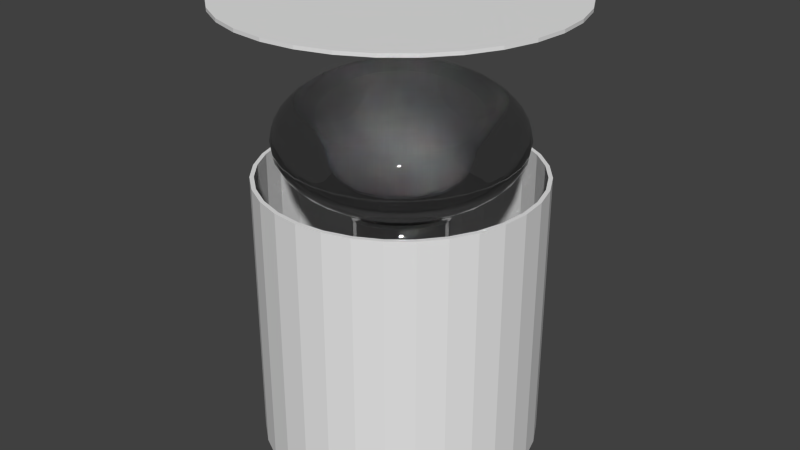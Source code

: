 # Source: PMT_display.blend  (saved by Blender 2.70.0; exported with 4.5.12 LTS)
import bpy
from mathutils import Matrix  # noqa: F401  (used for matrix-valued properties, if any)

bpy.ops.wm.read_factory_settings(use_empty=True)
scene = bpy.context.scene
scene.name = 'Scene'

# ---- collections
col_collection_1 = bpy.data.collections.new('Collection 1'); scene.collection.children.link(col_collection_1)

# ---- materials (node trees are filled in below, after node groups)
mat_mu_metal_shield = bpy.data.materials.new('Mu metal shield')
mat_mu_metal_shield.alpha_threshold = 0.0
mat_mu_metal_shield.roughness = 0.5
mat_mu_metal_shield.line_color = (0.0, 0.0, 0.0, 1.0)
mat_tpb_plate = bpy.data.materials.new('TPB plate')
mat_tpb_plate.alpha_threshold = 0.0
mat_tpb_plate.roughness = 0.5
mat_tpb_plate.line_color = (0.0, 0.0, 0.0, 1.0)
mat_pmt = bpy.data.materials.new('PMT')
mat_pmt.alpha_threshold = 0.0
mat_pmt.roughness = 0.5
mat_pmt.line_color = (0.0, 0.0, 0.0, 1.0)

# ---- material node trees
mat_mu_metal_shield.use_nodes = True; mat_mu_metal_shield.node_tree.nodes.clear()
_N = mat_mu_metal_shield.node_tree.nodes; _L = mat_mu_metal_shield.node_tree.links
n0 = _N.new('ShaderNodeOutputMaterial'); n0.name = 'Material Output'; n0.location = (300, 300)
n1 = _N.new('ShaderNodeBsdfDiffuse'); n1.name = 'Diffuse BSDF'; n1.location = (10, 300)
_L.new(n1.outputs[0], n0.inputs[0])
n0.is_active_output = True
mat_tpb_plate.use_nodes = True; mat_tpb_plate.node_tree.nodes.clear()
_N = mat_tpb_plate.node_tree.nodes; _L = mat_tpb_plate.node_tree.links
n0 = _N.new('ShaderNodeOutputMaterial'); n0.name = 'Material Output'; n0.location = (300, 300)
n1 = _N.new('ShaderNodeBsdfDiffuse'); n1.name = 'Diffuse BSDF'; n1.location = (10, 300)
_L.new(n1.outputs[0], n0.inputs[0])
n0.is_active_output = True
mat_pmt.use_nodes = True; mat_pmt.node_tree.nodes.clear()
_N = mat_pmt.node_tree.nodes; _L = mat_pmt.node_tree.links
n0 = _N.new('ShaderNodeOutputMaterial'); n0.name = 'Material Output'; n0.location = (300, 300)
n1 = _N.new('ShaderNodeBsdfGlass'); n1.name = 'Glass BSDF'; n1.location = (100, 300)
n1.distribution = 'BECKMANN'
n1.inputs[0].default_value = (0.8, 0.8, 0.8, 1.0)
n1.inputs[2].default_value = 1.45
_L.new(n1.outputs[0], n0.inputs[0])
n0.is_active_output = True

# ---- world
world_world = bpy.data.worlds.new('World'); scene.world = world_world
world_world.color = (0.05088, 0.05088, 0.05088)
world_world.use_sun_shadow = False
world_world.sun_shadow_jitter_overblur = 0.0
world_world.cycles.sampling_method = 'MANUAL'
world_world.cycles.sample_map_resolution = 256

# ---- meshes
me_cylinder_010 = bpy.data.meshes.new('Cylinder.010')
me_cylinder_010.from_pydata([(0.0, 1.0, -1.0), (0.0, 1.0, 1.0), (0.1951, 0.9808, -1.0), (0.1951, 0.9808, 1.0), (0.3827, 0.9239, -1.0), (0.3827, 0.9239, 1.0), (0.5556, 0.8315, -1.0), (0.5556, 0.8315, 1.0), (0.7071, 0.7071, -1.0), (0.7071, 0.7071, 1.0), (0.8315, 0.5556, -1.0), (0.8315, 0.5556, 1.0), (0.9239, 0.3827, -1.0), (0.9239, 0.3827, 1.0), (0.9808, 0.1951, -1.0), (0.9808, 0.1951, 1.0), (1.0, 7.55e-08, -1.0), (1.0, 7.55e-08, 1.0), (0.9808, -0.1951, -1.0), (0.9808, -0.1951, 1.0), (0.9239, -0.3827, -1.0), (0.9239, -0.3827, 1.0), (0.8315, -0.5556, -1.0), (0.8315, -0.5556, 1.0), (0.7071, -0.7071, -1.0), (0.7071, -0.7071, 1.0), (0.5556, -0.8315, -1.0), (0.5556, -0.8315, 1.0), (0.3827, -0.9239, -1.0), (0.3827, -0.9239, 1.0), (0.1951, -0.9808, -1.0), (0.1951, -0.9808, 1.0), (-3.258e-07, -1.0, -1.0), (-3.258e-07, -1.0, 1.0), (-0.1951, -0.9808, -1.0), (-0.1951, -0.9808, 1.0), (-0.3827, -0.9239, -1.0), (-0.3827, -0.9239, 1.0), (-0.5556, -0.8315, -1.0), (-0.5556, -0.8315, 1.0), (-0.7071, -0.7071, -1.0), (-0.7071, -0.7071, 1.0), (-0.8315, -0.5556, -1.0), (-0.8315, -0.5556, 1.0), (-0.9239, -0.3827, -1.0), (-0.9239, -0.3827, 1.0), (-0.9808, -0.1951, -1.0), (-0.9808, -0.1951, 1.0), (-1.0, 9.656e-07, -1.0), (-1.0, 9.656e-07, 1.0), (-0.9808, 0.1951, -1.0), (-0.9808, 0.1951, 1.0), (-0.9239, 0.3827, -1.0), (-0.9239, 0.3827, 1.0), (-0.8315, 0.5556, -1.0), (-0.8315, 0.5556, 1.0), (-0.7071, 0.7071, -1.0), (-0.7071, 0.7071, 1.0), (-0.5556, 0.8315, -1.0), (-0.5556, 0.8315, 1.0), (-0.3827, 0.9239, -1.0), (-0.3827, 0.9239, 1.0), (-0.1951, 0.9808, -1.0), (-0.1951, 0.9808, 1.0)], [], [(0, 1, 3, 2), (2, 3, 5, 4), (4, 5, 7, 6), (6, 7, 9, 8), (8, 9, 11, 10), (10, 11, 13, 12), (12, 13, 15, 14), (14, 15, 17, 16), (16, 17, 19, 18), (18, 19, 21, 20), (20, 21, 23, 22), (22, 23, 25, 24), (24, 25, 27, 26), (26, 27, 29, 28), (28, 29, 31, 30), (30, 31, 33, 32), (32, 33, 35, 34), (34, 35, 37, 36), (36, 37, 39, 38), (38, 39, 41, 40), (40, 41, 43, 42), (42, 43, 45, 44), (44, 45, 47, 46), (46, 47, 49, 48), (48, 49, 51, 50), (50, 51, 53, 52), (52, 53, 55, 54), (54, 55, 57, 56), (56, 57, 59, 58), (58, 59, 61, 60), (62, 63, 1, 0), (60, 61, 63, 62), (0, 2, 4, 6, 8, 10, 12, 14, 16, 18, 20, 22, 24, 26, 28, 30, 32, 34, 36, 38, 40, 42, 44, 46, 48, 50, 52, 54, 56, 58, 60, 62)])
me_cylinder_010.materials.append(mat_mu_metal_shield)
me_cylinder_010.use_remesh_preserve_volume = False
me_cylinder_010.use_remesh_preserve_attributes = False
me_cylinder_010.use_mirror_vertex_groups = False
me_cylinder_010.update()
me_cylinder_011 = bpy.data.meshes.new('Cylinder.011')
me_cylinder_011.from_pydata([(0.0, 1.0, -1.0), (0.0, 1.0, 1.0), (0.1951, 0.9808, -1.0), (0.1951, 0.9808, 1.0), (0.3827, 0.9239, -1.0), (0.3827, 0.9239, 1.0), (0.5556, 0.8315, -1.0), (0.5556, 0.8315, 1.0), (0.7071, 0.7071, -1.0), (0.7071, 0.7071, 1.0), (0.8315, 0.5556, -1.0), (0.8315, 0.5556, 1.0), (0.9239, 0.3827, -1.0), (0.9239, 0.3827, 1.0), (0.9808, 0.1951, -1.0), (0.9808, 0.1951, 1.0), (1.0, 7.55e-08, -1.0), (1.0, 7.55e-08, 1.0), (0.9808, -0.1951, -1.0), (0.9808, -0.1951, 1.0), (0.9239, -0.3827, -1.0), (0.9239, -0.3827, 1.0), (0.8315, -0.5556, -1.0), (0.8315, -0.5556, 1.0), (0.7071, -0.7071, -1.0), (0.7071, -0.7071, 1.0), (0.5556, -0.8315, -1.0), (0.5556, -0.8315, 1.0), (0.3827, -0.9239, -1.0), (0.3827, -0.9239, 1.0), (0.1951, -0.9808, -1.0), (0.1951, -0.9808, 1.0), (-3.258e-07, -1.0, -1.0), (-3.258e-07, -1.0, 1.0), (-0.1951, -0.9808, -1.0), (-0.1951, -0.9808, 1.0), (-0.3827, -0.9239, -1.0), (-0.3827, -0.9239, 1.0), (-0.5556, -0.8315, -1.0), (-0.5556, -0.8315, 1.0), (-0.7071, -0.7071, -1.0), (-0.7071, -0.7071, 1.0), (-0.8315, -0.5556, -1.0), (-0.8315, -0.5556, 1.0), (-0.9239, -0.3827, -1.0), (-0.9239, -0.3827, 1.0), (-0.9808, -0.1951, -1.0), (-0.9808, -0.1951, 1.0), (-1.0, 9.656e-07, -1.0), (-1.0, 9.656e-07, 1.0), (-0.9808, 0.1951, -1.0), (-0.9808, 0.1951, 1.0), (-0.9239, 0.3827, -1.0), (-0.9239, 0.3827, 1.0), (-0.8315, 0.5556, -1.0), (-0.8315, 0.5556, 1.0), (-0.7071, 0.7071, -1.0), (-0.7071, 0.7071, 1.0), (-0.5556, 0.8315, -1.0), (-0.5556, 0.8315, 1.0), (-0.3827, 0.9239, -1.0), (-0.3827, 0.9239, 1.0), (-0.1951, 0.9808, -1.0), (-0.1951, 0.9808, 1.0)], [], [(0, 1, 3, 2), (2, 3, 5, 4), (4, 5, 7, 6), (6, 7, 9, 8), (8, 9, 11, 10), (10, 11, 13, 12), (12, 13, 15, 14), (14, 15, 17, 16), (16, 17, 19, 18), (18, 19, 21, 20), (20, 21, 23, 22), (22, 23, 25, 24), (24, 25, 27, 26), (26, 27, 29, 28), (28, 29, 31, 30), (30, 31, 33, 32), (32, 33, 35, 34), (34, 35, 37, 36), (36, 37, 39, 38), (38, 39, 41, 40), (40, 41, 43, 42), (42, 43, 45, 44), (44, 45, 47, 46), (46, 47, 49, 48), (48, 49, 51, 50), (50, 51, 53, 52), (52, 53, 55, 54), (54, 55, 57, 56), (56, 57, 59, 58), (58, 59, 61, 60), (3, 1, 63, 61, 59, 57, 55, 53, 51, 49, 47, 45, 43, 41, 39, 37, 35, 33, 31, 29, 27, 25, 23, 21, 19, 17, 15, 13, 11, 9, 7, 5), (62, 63, 1, 0), (60, 61, 63, 62), (0, 2, 4, 6, 8, 10, 12, 14, 16, 18, 20, 22, 24, 26, 28, 30, 32, 34, 36, 38, 40, 42, 44, 46, 48, 50, 52, 54, 56, 58, 60, 62)])
me_cylinder_011.materials.append(mat_tpb_plate)
me_cylinder_011.use_remesh_preserve_volume = False
me_cylinder_011.use_remesh_preserve_attributes = False
me_cylinder_011.use_mirror_vertex_groups = False
me_cylinder_011.update()
me_sphere_048 = bpy.data.meshes.new('Sphere.048')
me_sphere_048.from_pydata([(-0.1951, 0.0, 0.9808), (-0.3827, 0.0, 0.9239), (-0.5556, 0.0, 0.8315), (-0.7071, 0.0, 0.7071), (-0.8315, 0.0, 0.5556), (-0.9239, 0.0, 0.3827), (-0.9808, 0.0, 0.1951), (-1.0, 0.0, 7.55e-08), (-0.9808, 0.0, -0.1951), (-0.9239, 0.0, -0.3827), (-0.8315, 0.0, -0.5556), (-0.7071, 0.0, -0.7071), (-0.5556, 0.0, -0.8315), (-0.3827, 0.0, -0.9239), (-0.1913, 0.03806, 0.9808), (-0.3753, 0.07466, 0.9239), (-0.5449, 0.1084, 0.8315), (-0.6935, 0.1379, 0.7071), (-0.8155, 0.1622, 0.5556), (-0.9061, 0.1802, 0.3827), (-0.9619, 0.1913, 0.1951), (-0.9808, 0.1951, 7.55e-08), (-0.9619, 0.1913, -0.1951), (-0.9061, 0.1802, -0.3827), (-0.8155, 0.1622, -0.5556), (-0.6935, 0.1379, -0.7071), (-0.5449, 0.1084, -0.8315), (-0.3753, 0.07466, -0.9239), (-0.1802, 0.07466, 0.9808), (-0.3536, 0.1464, 0.9239), (-0.5133, 0.2126, 0.8315), (-0.6533, 0.2706, 0.7071), (-0.7682, 0.3182, 0.5556), (-0.8536, 0.3536, 0.3827), (-0.9061, 0.3753, 0.1951), (-0.9239, 0.3827, 7.55e-08), (-0.9061, 0.3753, -0.1951), (-0.8536, 0.3536, -0.3827), (-0.7682, 0.3182, -0.5556), (-0.6533, 0.2706, -0.7071), (-0.5133, 0.2126, -0.8315), (-0.3536, 0.1464, -0.9239), (-0.1622, 0.1084, 0.9808), (-0.3182, 0.2126, 0.9239), (-0.4619, 0.3087, 0.8315), (-0.5879, 0.3928, 0.7071), (-0.6913, 0.4619, 0.5556), (-0.7682, 0.5133, 0.3827), (-0.8155, 0.5449, 0.1951), (-0.8315, 0.5556, 7.55e-08), (-0.8155, 0.5449, -0.1951), (-0.7682, 0.5133, -0.3827), (-0.6913, 0.4619, -0.5556), (-0.5879, 0.3928, -0.7071), (-0.4619, 0.3087, -0.8315), (-0.3182, 0.2126, -0.9239), (-0.1379, 0.1379, 0.9808), (-0.2706, 0.2706, 0.9239), (-0.3928, 0.3928, 0.8315), (-0.5, 0.5, 0.7071), (-0.5879, 0.5879, 0.5556), (-0.6533, 0.6533, 0.3827), (-0.6935, 0.6935, 0.1951), (-0.7071, 0.7071, 7.55e-08), (-0.6935, 0.6935, -0.1951), (-0.6533, 0.6533, -0.3827), (-0.5879, 0.5879, -0.5556), (-0.5, 0.5, -0.7071), (-0.3928, 0.3928, -0.8315), (-0.2706, 0.2706, -0.9239), (-0.1084, 0.1622, 0.9808), (-0.2126, 0.3182, 0.9239), (-0.3087, 0.4619, 0.8315), (-0.3928, 0.5879, 0.7071), (-0.4619, 0.6913, 0.5556), (-0.5133, 0.7682, 0.3827), (-0.5449, 0.8155, 0.1951), (-0.5556, 0.8315, 7.55e-08), (-0.5449, 0.8155, -0.1951), (-0.5133, 0.7682, -0.3827), (-0.4619, 0.6913, -0.5556), (-0.3928, 0.5879, -0.7071), (-0.3087, 0.4619, -0.8315), (-0.2126, 0.3182, -0.9239), (-0.07466, 0.1802, 0.9808), (-0.1464, 0.3536, 0.9239), (-0.2126, 0.5133, 0.8315), (-0.2706, 0.6533, 0.7071), (-0.3182, 0.7682, 0.5556), (-0.3536, 0.8536, 0.3827), (-0.3753, 0.9061, 0.1951), (-0.3827, 0.9239, 7.55e-08), (-0.3753, 0.9061, -0.1951), (-0.3536, 0.8536, -0.3827), (-0.3182, 0.7682, -0.5556), (-0.2706, 0.6533, -0.7071), (-0.2126, 0.5133, -0.8315), (-0.1464, 0.3536, -0.9239), (-0.03806, 0.1913, 0.9808), (-0.07466, 0.3753, 0.9239), (-0.1084, 0.5449, 0.8315), (-0.1379, 0.6935, 0.7071), (-0.1622, 0.8155, 0.5556), (-0.1802, 0.9061, 0.3827), (-0.1913, 0.9619, 0.1951), (-0.1951, 0.9808, 7.55e-08), (-0.1913, 0.9619, -0.1951), (-0.1802, 0.9061, -0.3827), (-0.1622, 0.8155, -0.5556), (-0.1379, 0.6935, -0.7071), (-0.1084, 0.5449, -0.8315), (-0.07466, 0.3753, -0.9239), (3.266e-07, 0.1951, 0.9808), (3.192e-07, 0.3827, 0.9239), (3.117e-07, 0.5556, 0.8315), (3.192e-07, 0.7071, 0.7071), (3.341e-07, 0.8315, 0.5556), (2.745e-07, 0.9239, 0.3827), (3.937e-07, 0.9808, 0.1951), (3.788e-07, 1.0, 7.55e-08), (3.937e-07, 0.9808, -0.1951), (2.298e-07, 0.9239, -0.3827), (3.341e-07, 0.8315, -0.5556), (3.192e-07, 0.7071, -0.7071), (3.415e-07, 0.5556, -0.8315), (3.043e-07, 0.3827, -0.9239), (0.03806, 0.1913, 0.9808), (0.07466, 0.3753, 0.9239), (0.1084, 0.5449, 0.8315), (0.138, 0.6935, 0.7071), (0.1622, 0.8155, 0.5556), (0.1802, 0.9061, 0.3827), (0.1913, 0.9619, 0.1951), (0.1951, 0.9808, 7.55e-08), (0.1913, 0.9619, -0.1951), (0.1802, 0.9061, -0.3827), (0.1622, 0.8155, -0.5556), (0.138, 0.6935, -0.7071), (0.1084, 0.5449, -0.8315), (0.07466, 0.3753, -0.9239), (0.07466, 0.1802, 0.9808), (0.1464, 0.3536, 0.9239), (0.2126, 0.5133, 0.8315), (0.2706, 0.6533, 0.7071), (0.3182, 0.7682, 0.5556), (0.3536, 0.8536, 0.3827), (0.3753, 0.9061, 0.1951), (0.3827, 0.9239, 7.55e-08), (0.3753, 0.9061, -0.1951), (0.3536, 0.8536, -0.3827), (0.3182, 0.7682, -0.5556), (0.2706, 0.6533, -0.7071), (0.2126, 0.5133, -0.8315), (0.1464, 0.3536, -0.9239), (0.1084, 0.1622, 0.9808), (0.2126, 0.3182, 0.9239), (0.3087, 0.4619, 0.8315), (0.3928, 0.5879, 0.7071), (0.4619, 0.6913, 0.5556), (0.5133, 0.7682, 0.3827), (0.5449, 0.8155, 0.1951), (0.5556, 0.8315, 7.55e-08), (0.5449, 0.8155, -0.1951), (0.5133, 0.7682, -0.3827), (0.4619, 0.6913, -0.5556), (0.3928, 0.5879, -0.7071), (0.3087, 0.4619, -0.8206), (0.2126, 0.3182, -0.9239), (0.138, 0.1379, 0.9808), (0.2706, 0.2706, 0.9239), (0.3928, 0.3928, 0.8315), (0.5, 0.5, 0.7071), (0.5879, 0.5879, 0.5556), (0.6533, 0.6533, 0.3827), (0.6935, 0.6935, 0.1951), (0.7071, 0.7071, 7.55e-08), (0.6935, 0.6935, -0.1951), (0.6533, 0.6533, -0.3827), (0.5879, 0.5879, -0.5556), (0.5, 0.5, -0.7071), (0.3928, 0.3928, -0.8206), (0.2706, 0.2706, -0.9239), (0.1622, 0.1084, 0.9808), (0.3182, 0.2126, 0.9239), (0.4619, 0.3087, 0.8315), (0.5879, 0.3928, 0.7071), (0.6913, 0.4619, 0.5556), (0.7682, 0.5133, 0.3827), (0.8155, 0.5449, 0.1951), (0.8315, 0.5556, 7.55e-08), (0.8155, 0.5449, -0.1951), (0.7682, 0.5133, -0.3827), (0.6913, 0.4619, -0.5556), (0.5879, 0.3928, -0.7071), (0.4619, 0.3087, -0.8315), (0.3182, 0.2126, -0.9239), (0.1802, 0.07466, 0.9808), (0.3536, 0.1464, 0.9239), (0.5133, 0.2126, 0.8315), (0.6533, 0.2706, 0.7071), (0.7682, 0.3182, 0.5556), (0.8536, 0.3536, 0.3827), (0.9061, 0.3753, 0.1951), (0.9239, 0.3827, 7.55e-08), (0.9061, 0.3753, -0.1951), (0.8536, 0.3536, -0.3827), (0.7682, 0.3182, -0.5556), (0.6533, 0.2706, -0.7071), (0.5133, 0.2126, -0.8315), (0.3536, 0.1464, -0.9239), (0.1913, 0.03806, 0.9808), (0.3753, 0.07466, 0.9239), (0.5449, 0.1084, 0.8315), (0.6935, 0.1379, 0.7071), (0.8155, 0.1622, 0.5556), (0.9061, 0.1802, 0.3827), (0.9619, 0.1913, 0.1951), (0.9808, 0.1951, 7.55e-08), (0.9619, 0.1913, -0.1951), (0.9061, 0.1802, -0.3827), (0.8155, 0.1622, -0.5556), (0.6935, 0.1379, -0.7071), (0.5449, 0.1084, -0.8315), (0.3753, 0.07466, -0.9239), (0.1951, -7.212e-09, 0.9808), (0.3827, 4.122e-08, 0.9239), (0.5556, 2.632e-08, 0.8315), (0.7071, -2.584e-08, 0.7071), (0.8315, -8.544e-08, 0.5556), (0.9239, 6.357e-08, 0.3827), (0.9808, -8.544e-08, 0.1951), (1.0, -1.003e-07, 7.55e-08), (0.9808, -8.544e-08, -0.1951), (0.9239, 6.357e-08, -0.3827), (0.8315, -8.544e-08, -0.5556), (0.7071, -2.584e-08, -0.7071), (0.5556, -1.094e-08, -0.8315), (0.3827, 3.964e-09, -0.9239), (0.1913, -0.03806, 0.9808), (0.3753, -0.07466, 0.9239), (0.5449, -0.1084, 0.8315), (0.6935, -0.1379, 0.7071), (0.8155, -0.1622, 0.5556), (0.9061, -0.1802, 0.3827), (0.9619, -0.1913, 0.1951), (0.9808, -0.1951, 7.55e-08), (0.9619, -0.1913, -0.1951), (0.9061, -0.1802, -0.3827), (0.8155, -0.1622, -0.5556), (0.6935, -0.1379, -0.7071), (0.5449, -0.1084, -0.8315), (0.3753, -0.07466, -0.9239), (0.1802, -0.07466, 0.9808), (0.3536, -0.1464, 0.9239), (0.5133, -0.2126, 0.8315), (0.6533, -0.2706, 0.7071), (0.7682, -0.3182, 0.5556), (0.8536, -0.3536, 0.3827), (0.9061, -0.3753, 0.1951), (0.9239, -0.3827, 7.55e-08), (0.9061, -0.3753, -0.1951), (0.8536, -0.3536, -0.3827), (0.7682, -0.3182, -0.5556), (0.6533, -0.2706, -0.7071), (0.5133, -0.2126, -0.8315), (0.3536, -0.1464, -0.9239), (0.1622, -0.1084, 0.9808), (0.3182, -0.2126, 0.9239), (0.4619, -0.3087, 0.8315), (0.5879, -0.3928, 0.7071), (0.6913, -0.4619, 0.5556), (0.7682, -0.5133, 0.3827), (0.8155, -0.5449, 0.1951), (0.8315, -0.5556, 7.55e-08), (0.8155, -0.5449, -0.1951), (0.7682, -0.5133, -0.3827), (0.6913, -0.4619, -0.5556), (0.5879, -0.3928, -0.7071), (0.4619, -0.3087, -0.8315), (0.3182, -0.2126, -0.9239), (0.138, -0.1379, 0.9808), (0.2706, -0.2706, 0.9239), (0.3928, -0.3928, 0.8315), (0.5, -0.5, 0.7071), (0.5879, -0.5879, 0.5556), (0.6533, -0.6533, 0.3827), (0.6935, -0.6935, 0.1951), (0.7071, -0.7071, 7.55e-08), (0.6935, -0.6935, -0.1951), (0.6533, -0.6533, -0.3827), (0.5879, -0.5879, -0.5556), (0.5, -0.5, -0.7071), (0.3928, -0.3928, -0.8315), (0.2706, -0.2706, -0.9239), (0.1084, -0.1622, 0.9808), (0.2126, -0.3182, 0.9239), (0.3087, -0.4619, 0.8315), (0.3928, -0.5879, 0.7071), (0.4619, -0.6913, 0.5556), (0.5133, -0.7682, 0.3827), (0.5449, -0.8155, 0.1951), (0.5556, -0.8315, 7.55e-08), (0.5449, -0.8155, -0.1951), (0.5133, -0.7682, -0.3827), (0.4619, -0.6913, -0.5556), (0.3928, -0.5879, -0.7071), (0.3087, -0.4619, -0.8315), (0.2126, -0.3182, -0.9239), (0.07466, -0.1802, 0.9808), (0.1464, -0.3536, 0.9239), (0.2126, -0.5133, 0.8315), (0.2706, -0.6533, 0.7071), (0.3182, -0.7682, 0.5556), (0.3536, -0.8536, 0.3827), (0.3753, -0.9061, 0.1951), (0.3827, -0.9239, 7.55e-08), (0.3753, -0.9061, -0.1951), (0.3536, -0.8536, -0.3827), (0.3182, -0.7682, -0.5556), (0.2706, -0.6533, -0.7071), (0.2126, -0.5133, -0.8315), (0.1464, -0.3536, -0.9239), (0.03806, -0.1913, 0.9808), (0.07466, -0.3753, 0.9239), (0.1084, -0.5449, 0.8315), (0.1379, -0.6935, 0.7071), (0.1622, -0.8155, 0.5556), (0.1802, -0.9061, 0.3827), (0.1913, -0.9619, 0.1951), (0.1951, -0.9808, 7.55e-08), (0.1913, -0.9619, -0.1951), (0.1802, -0.9061, -0.3827), (0.1622, -0.8155, -0.5556), (0.1379, -0.6935, -0.7071), (0.1084, -0.5449, -0.8315), (0.07466, -0.3753, -0.9239), (3.117e-07, -0.1951, 0.9808), (2.819e-07, -0.3827, 0.9239), (2.819e-07, -0.5556, 0.8315), (1.851e-07, -0.7071, 0.7071), (1.404e-07, -0.8315, 0.5556), (3.192e-07, -0.9239, 0.3827), (9.567e-08, -0.9808, 0.1951), (1.404e-07, -1.0, 7.55e-08), (9.567e-08, -0.9808, -0.1951), (3.192e-07, -0.9239, -0.3827), (1.404e-07, -0.8315, -0.5556), (1.851e-07, -0.7071, -0.7071), (2.596e-07, -0.5556, -0.8315), (2.521e-07, -0.3827, -0.9239), (-0.03806, -0.1913, 0.9808), (-0.07466, -0.3753, 0.9239), (-0.1084, -0.5449, 0.8315), (-0.1379, -0.6935, 0.7071), (-0.1622, -0.8155, 0.5556), (-0.1802, -0.9061, 0.3827), (-0.1913, -0.9619, 0.1951), (-0.1951, -0.9808, 7.55e-08), (-0.1913, -0.9619, -0.1951), (-0.1802, -0.9061, -0.3827), (-0.1622, -0.8155, -0.5556), (-0.1379, -0.6935, -0.7071), (-0.1084, -0.5449, -0.8315), (-0.07466, -0.3753, -0.9239), (-0.07466, -0.1802, 0.9808), (-0.1464, -0.3536, 0.9239), (-0.2126, -0.5133, 0.8315), (-0.2706, -0.6533, 0.7071), (-0.3182, -0.7682, 0.5556), (-0.3536, -0.8536, 0.3827), (-0.3753, -0.9061, 0.1951), (-0.3827, -0.9239, 7.55e-08), (-0.3753, -0.9061, -0.1951), (-0.3536, -0.8536, -0.3827), (-0.3182, -0.7682, -0.5556), (-0.2706, -0.6533, -0.7071), (-0.2126, -0.5133, -0.8315), (-0.1464, -0.3536, -0.9239), (-0.1084, -0.1622, 0.9808), (-0.2126, -0.3182, 0.9239), (-0.3087, -0.4619, 0.8315), (-0.3928, -0.5879, 0.7071), (-0.4619, -0.6913, 0.5556), (-0.5133, -0.7682, 0.3827), (-0.5449, -0.8155, 0.1951), (-0.5556, -0.8315, 7.55e-08), (-0.5449, -0.8155, -0.1951), (-0.5133, -0.7682, -0.3827), (-0.4619, -0.6913, -0.5556), (-0.3928, -0.5879, -0.7071), (-0.3087, -0.4619, -0.8315), (-0.2126, -0.3182, -0.9239), (-0.1379, -0.1379, 0.9808), (-0.2706, -0.2706, 0.9239), (-0.3928, -0.3928, 0.8315), (-0.5, -0.5, 0.7071), (-0.5879, -0.5879, 0.5556), (-0.6533, -0.6533, 0.3827), (-0.6935, -0.6935, 0.1951), (-0.7071, -0.7071, 7.55e-08), (-0.6935, -0.6935, -0.1951), (-0.6533, -0.6533, -0.3827), (-0.5879, -0.5879, -0.5556), (-0.5, -0.5, -0.7071), (-0.3928, -0.3928, -0.8315), (-0.2706, -0.2706, -0.9239), (-0.1622, -0.1084, 0.9808), (-0.3182, -0.2126, 0.9239), (-0.4619, -0.3087, 0.8315), (-0.5879, -0.3928, 0.7071), (-0.6913, -0.4619, 0.5556), (-0.7682, -0.5133, 0.3827), (-0.8155, -0.5449, 0.1951), (-0.8315, -0.5556, 7.55e-08), (-0.8155, -0.5449, -0.1951), (-0.7682, -0.5133, -0.3827), (-0.6913, -0.4619, -0.5556), (-0.5879, -0.3928, -0.7071), (-0.4619, -0.3087, -0.8315), (-0.3182, -0.2126, -0.9239), (2.48e-08, -1.247e-07, 1.0), (-0.1802, -0.07466, 0.9808), (-0.3536, -0.1464, 0.9239), (-0.5133, -0.2126, 0.8315), (-0.6533, -0.2706, 0.7071), (-0.7682, -0.3182, 0.5556), (-0.8536, -0.3536, 0.3827), (-0.9061, -0.3753, 0.1951), (-0.9239, -0.3827, 7.55e-08), (-0.9061, -0.3753, -0.1951), (-0.8536, -0.3536, -0.3827), (-0.7682, -0.3182, -0.5556), (-0.6533, -0.2706, -0.7071), (-0.5133, -0.2126, -0.8315), (-0.3536, -0.1464, -0.9239), (-0.1913, -0.03806, 0.9808), (-0.3753, -0.07466, 0.9239), (-0.5449, -0.1084, 0.8315), (-0.6935, -0.1379, 0.7071), (-0.8155, -0.1622, 0.5556), (-0.9061, -0.1802, 0.3827), (-0.9619, -0.1913, 0.1951), (-0.9808, -0.1951, 7.55e-08), (-0.9619, -0.1913, -0.1951), (-0.9061, -0.1802, -0.3827), (-0.8155, -0.1622, -0.5556), (-0.6935, -0.1379, -0.7071), (-0.5449, -0.1084, -0.8315), (-0.3753, -0.07466, -0.9239), (-0.3827, 0.0, -0.9239), (-0.3753, 0.07466, -0.9239), (-0.3536, 0.1464, -0.9239), (-0.3182, 0.2126, -0.9239), (-0.2706, 0.2706, -0.9239), (-0.2126, 0.3182, -0.9239), (-0.1464, 0.3536, -0.9239), (-0.07466, 0.3753, -0.9239), (3.043e-07, 0.3827, -0.9239), (0.07466, 0.3753, -0.9239), (0.1464, 0.3536, -0.9239), (0.2126, 0.3182, -0.9239), (0.2706, 0.2706, -0.9239), (0.3182, 0.2126, -0.9239), (0.3536, 0.1464, -0.9239), (0.3753, 0.07466, -0.9239), (0.3827, 3.964e-09, -0.9239), (0.3753, -0.07466, -0.9239), (0.3536, -0.1464, -0.9239), (0.3182, -0.2126, -0.9239), (0.2706, -0.2706, -0.9239), (0.2126, -0.3182, -0.9239), (0.1464, -0.3536, -0.9239), (0.07466, -0.3753, -0.9239), (2.521e-07, -0.3827, -0.9239), (-0.07466, -0.3753, -0.9239), (-0.1464, -0.3536, -0.9239), (-0.2126, -0.3182, -0.9239), (-0.2706, -0.2706, -0.9239), (-0.3182, -0.2126, -0.9239), (-0.3536, -0.1464, -0.9239), (-0.3753, -0.07466, -0.9239), (-0.3827, 0.0, -0.9239), (-0.3753, 0.07466, -0.9239), (-0.3536, 0.1464, -0.9239), (-0.3182, 0.2126, -0.9239), (-0.2706, 0.2706, -0.9239), (-0.2126, 0.3182, -0.9239), (-0.1464, 0.3536, -0.9239), (-0.07466, 0.3753, -0.9239), (3.043e-07, 0.3827, -0.9239), (0.07466, 0.3753, -0.9239), (0.1464, 0.3536, -0.9239), (0.2126, 0.3182, -0.9239), (0.2706, 0.2706, -0.9239), (0.3182, 0.2126, -0.9239), (0.3536, 0.1464, -0.9239), (0.3753, 0.07466, -0.9239), (0.3827, 3.964e-09, -0.9239), (0.3753, -0.07466, -0.9239), (0.3536, -0.1464, -0.9239), (0.3182, -0.2126, -0.9239), (0.2706, -0.2706, -0.9239), (0.2126, -0.3182, -0.9239), (0.1464, -0.3536, -0.9239), (0.07466, -0.3753, -0.9239), (2.521e-07, -0.3827, -0.9239), (-0.07466, -0.3753, -0.9239), (-0.1464, -0.3536, -0.9239), (-0.2126, -0.3182, -0.9239), (-0.2706, -0.2706, -0.9239), (-0.3182, -0.2126, -0.9239), (-0.3536, -0.1464, -0.9239), (-0.3753, -0.07466, -0.9239), (0.0, 0.3906, -2.516), (0.0, 0.3906, -1.216), (0.07621, 0.3831, -2.525), (0.07621, 0.3831, -1.226), (0.1495, 0.3609, -2.525), (0.1495, 0.3609, -1.226), (0.217, 0.3248, -2.525), (0.217, 0.3248, -1.216), (0.2762, 0.2762, -2.525), (0.2762, 0.2762, -1.216), (0.3248, 0.217, -2.525), (0.3248, 0.217, -1.226), (0.3609, 0.1495, -2.525), (0.3609, 0.1495, -1.226), (0.3831, 0.07621, -2.525), (0.3831, 0.07621, -1.226), (0.3906, 2.949e-08, -2.525), (0.3906, 2.949e-08, -1.226), (0.3831, -0.07621, -2.525), (0.3831, -0.07621, -1.226), (0.3609, -0.1495, -2.525), (0.3609, -0.1495, -1.226), (0.3248, -0.217, -2.525), (0.3248, -0.217, -1.226), (0.2762, -0.2762, -2.525), (0.2762, -0.2762, -1.226), (0.217, -0.3248, -2.525), (0.217, -0.3248, -1.226), (0.1495, -0.3609, -2.525), (0.1495, -0.3609, -1.226), (0.07621, -0.3831, -2.525), (0.07621, -0.3831, -1.226), (-1.273e-07, -0.3906, -2.525), (-1.273e-07, -0.3906, -1.226), (-0.07621, -0.3831, -2.516), (-0.07621, -0.3831, -1.216), (-0.1495, -0.3609, -2.516), (-0.1495, -0.3609, -1.216), (-0.217, -0.3248, -2.516), (-0.217, -0.3248, -1.216), (-0.2762, -0.2762, -2.516), (-0.2762, -0.2762, -1.216), (-0.3248, -0.217, -2.516), (-0.3248, -0.217, -1.216), (-0.3609, -0.1495, -2.516), (-0.3609, -0.1495, -1.216), (-0.3831, -0.07621, -2.516), (-0.3831, -0.07621, -1.216), (-0.3906, 3.772e-07, -2.516), (-0.3906, 3.772e-07, -1.216), (-0.3831, 0.07621, -2.516), (-0.3831, 0.07621, -1.216), (-0.3609, 0.1495, -2.516), (-0.3609, 0.1495, -1.216), (-0.3248, 0.217, -2.516), (-0.3248, 0.217, -1.216), (-0.2762, 0.2762, -2.516), (-0.2762, 0.2762, -1.216), (-0.217, 0.3248, -2.516), (-0.217, 0.3248, -1.216), (-0.1495, 0.3609, -2.516), (-0.1495, 0.3609, -1.216), (-0.07621, 0.3831, -2.516), (-0.07621, 0.3831, -1.216)], [], [(5, 4, 18, 19), (3, 2, 16, 17), (1, 0, 14, 15), (12, 11, 25, 26), (10, 9, 23, 24), (8, 7, 21, 22), (6, 5, 19, 20), (4, 3, 17, 18), (2, 1, 15, 16), (11, 10, 24, 25), (9, 8, 22, 23), (7, 6, 20, 21), (25, 24, 38, 39), (23, 22, 36, 37), (21, 20, 34, 35), (19, 18, 32, 33), (17, 16, 30, 31), (15, 14, 28, 29), (26, 25, 39, 40), (24, 23, 37, 38), (22, 21, 35, 36), (20, 19, 33, 34), (18, 17, 31, 32), (16, 15, 29, 30), (39, 38, 52, 53), (37, 36, 50, 51), (35, 34, 48, 49), (33, 32, 46, 47), (31, 30, 44, 45), (29, 28, 42, 43), (40, 39, 53, 54), (38, 37, 51, 52), (36, 35, 49, 50), (34, 33, 47, 48), (32, 31, 45, 46), (30, 29, 43, 44), (53, 52, 66, 67), (51, 50, 64, 65), (49, 48, 62, 63), (47, 46, 60, 61), (45, 44, 58, 59), (43, 42, 56, 57), (54, 53, 67, 68), (52, 51, 65, 66), (50, 49, 63, 64), (48, 47, 61, 62), (46, 45, 59, 60), (44, 43, 57, 58), (67, 66, 80, 81), (65, 64, 78, 79), (63, 62, 76, 77), (61, 60, 74, 75), (59, 58, 72, 73), (57, 56, 70, 71), (68, 67, 81, 82), (66, 65, 79, 80), (64, 63, 77, 78), (62, 61, 75, 76), (60, 59, 73, 74), (58, 57, 71, 72), (81, 80, 94, 95), (79, 78, 92, 93), (77, 76, 90, 91), (75, 74, 88, 89), (73, 72, 86, 87), (71, 70, 84, 85), (82, 81, 95, 96), (80, 79, 93, 94), (78, 77, 91, 92), (76, 75, 89, 90), (74, 73, 87, 88), (72, 71, 85, 86), (95, 94, 108, 109), (93, 92, 106, 107), (91, 90, 104, 105), (89, 88, 102, 103), (87, 86, 100, 101), (85, 84, 98, 99), (96, 95, 109, 110), (94, 93, 107, 108), (92, 91, 105, 106), (90, 89, 103, 104), (88, 87, 101, 102), (86, 85, 99, 100), (109, 108, 122, 123), (107, 106, 120, 121), (105, 104, 118, 119), (103, 102, 116, 117), (101, 100, 114, 115), (99, 98, 112, 113), (110, 109, 123, 124), (108, 107, 121, 122), (106, 105, 119, 120), (104, 103, 117, 118), (102, 101, 115, 116), (100, 99, 113, 114), (123, 122, 136, 137), (121, 120, 134, 135), (119, 118, 132, 133), (117, 116, 130, 131), (115, 114, 128, 129), (113, 112, 126, 127), (124, 123, 137, 138), (122, 121, 135, 136), (120, 119, 133, 134), (118, 117, 131, 132), (116, 115, 129, 130), (114, 113, 127, 128), (137, 136, 150, 151), (135, 134, 148, 149), (133, 132, 146, 147), (131, 130, 144, 145), (129, 128, 142, 143), (127, 126, 140, 141), (138, 137, 151, 152), (136, 135, 149, 150), (134, 133, 147, 148), (132, 131, 145, 146), (130, 129, 143, 144), (128, 127, 141, 142), (151, 150, 164, 165), (149, 148, 162, 163), (147, 146, 160, 161), (145, 144, 158, 159), (143, 142, 156, 157), (141, 140, 154, 155), (152, 151, 165, 166), (150, 149, 163, 164), (148, 147, 161, 162), (146, 145, 159, 160), (144, 143, 157, 158), (142, 141, 155, 156), (165, 164, 178, 179), (163, 162, 176, 177), (161, 160, 174, 175), (159, 158, 172, 173), (157, 156, 170, 171), (155, 154, 168, 169), (166, 165, 179, 180), (164, 163, 177, 178), (162, 161, 175, 176), (160, 159, 173, 174), (158, 157, 171, 172), (156, 155, 169, 170), (179, 178, 192, 193), (177, 176, 190, 191), (175, 174, 188, 189), (173, 172, 186, 187), (171, 170, 184, 185), (169, 168, 182, 183), (180, 179, 193, 194), (178, 177, 191, 192), (176, 175, 189, 190), (174, 173, 187, 188), (172, 171, 185, 186), (170, 169, 183, 184), (193, 192, 206, 207), (191, 190, 204, 205), (189, 188, 202, 203), (187, 186, 200, 201), (185, 184, 198, 199), (183, 182, 196, 197), (194, 193, 207, 208), (192, 191, 205, 206), (190, 189, 203, 204), (188, 187, 201, 202), (186, 185, 199, 200), (184, 183, 197, 198), (207, 206, 220, 221), (205, 204, 218, 219), (203, 202, 216, 217), (201, 200, 214, 215), (199, 198, 212, 213), (197, 196, 210, 211), (208, 207, 221, 222), (206, 205, 219, 220), (204, 203, 217, 218), (202, 201, 215, 216), (200, 199, 213, 214), (198, 197, 211, 212), (221, 220, 234, 235), (219, 218, 232, 233), (217, 216, 230, 231), (215, 214, 228, 229), (213, 212, 226, 227), (211, 210, 224, 225), (222, 221, 235, 236), (220, 219, 233, 234), (218, 217, 231, 232), (216, 215, 229, 230), (214, 213, 227, 228), (212, 211, 225, 226), (235, 234, 248, 249), (233, 232, 246, 247), (231, 230, 244, 245), (229, 228, 242, 243), (227, 226, 240, 241), (225, 224, 238, 239), (236, 235, 249, 250), (234, 233, 247, 248), (232, 231, 245, 246), (230, 229, 243, 244), (228, 227, 241, 242), (226, 225, 239, 240), (249, 248, 262, 263), (247, 246, 260, 261), (245, 244, 258, 259), (243, 242, 256, 257), (241, 240, 254, 255), (239, 238, 252, 253), (250, 249, 263, 264), (248, 247, 261, 262), (246, 245, 259, 260), (244, 243, 257, 258), (242, 241, 255, 256), (240, 239, 253, 254), (263, 262, 276, 277), (261, 260, 274, 275), (259, 258, 272, 273), (257, 256, 270, 271), (255, 254, 268, 269), (253, 252, 266, 267), (264, 263, 277, 278), (262, 261, 275, 276), (260, 259, 273, 274), (258, 257, 271, 272), (256, 255, 269, 270), (254, 253, 267, 268), (277, 276, 290, 291), (275, 274, 288, 289), (273, 272, 286, 287), (271, 270, 284, 285), (269, 268, 282, 283), (267, 266, 280, 281), (278, 277, 291, 292), (276, 275, 289, 290), (274, 273, 287, 288), (272, 271, 285, 286), (270, 269, 283, 284), (268, 267, 281, 282), (291, 290, 304, 305), (289, 288, 302, 303), (287, 286, 300, 301), (285, 284, 298, 299), (283, 282, 296, 297), (281, 280, 294, 295), (292, 291, 305, 306), (290, 289, 303, 304), (288, 287, 301, 302), (286, 285, 299, 300), (284, 283, 297, 298), (282, 281, 295, 296), (305, 304, 318, 319), (303, 302, 316, 317), (301, 300, 314, 315), (299, 298, 312, 313), (297, 296, 310, 311), (295, 294, 308, 309), (306, 305, 319, 320), (304, 303, 317, 318), (302, 301, 315, 316), (300, 299, 313, 314), (298, 297, 311, 312), (296, 295, 309, 310), (319, 318, 332, 333), (317, 316, 330, 331), (315, 314, 328, 329), (313, 312, 326, 327), (311, 310, 324, 325), (309, 308, 322, 323), (320, 319, 333, 334), (318, 317, 331, 332), (316, 315, 329, 330), (314, 313, 327, 328), (312, 311, 325, 326), (310, 309, 323, 324), (333, 332, 346, 347), (331, 330, 344, 345), (329, 328, 342, 343), (327, 326, 340, 341), (325, 324, 338, 339), (323, 322, 336, 337), (334, 333, 347, 348), (332, 331, 345, 346), (330, 329, 343, 344), (328, 327, 341, 342), (326, 325, 339, 340), (324, 323, 337, 338), (347, 346, 360, 361), (345, 344, 358, 359), (343, 342, 356, 357), (341, 340, 354, 355), (339, 338, 352, 353), (337, 336, 350, 351), (348, 347, 361, 362), (346, 345, 359, 360), (344, 343, 357, 358), (342, 341, 355, 356), (340, 339, 353, 354), (338, 337, 351, 352), (361, 360, 374, 375), (359, 358, 372, 373), (357, 356, 370, 371), (355, 354, 368, 369), (353, 352, 366, 367), (351, 350, 364, 365), (362, 361, 375, 376), (360, 359, 373, 374), (358, 357, 371, 372), (356, 355, 369, 370), (354, 353, 367, 368), (352, 351, 365, 366), (375, 374, 388, 389), (373, 372, 386, 387), (371, 370, 384, 385), (369, 368, 382, 383), (367, 366, 380, 381), (365, 364, 378, 379), (376, 375, 389, 390), (374, 373, 387, 388), (372, 371, 385, 386), (370, 369, 383, 384), (368, 367, 381, 382), (366, 365, 379, 380), (389, 388, 402, 403), (387, 386, 400, 401), (385, 384, 398, 399), (383, 382, 396, 397), (381, 380, 394, 395), (379, 378, 392, 393), (390, 389, 403, 404), (388, 387, 401, 402), (386, 385, 399, 400), (384, 383, 397, 398), (382, 381, 395, 396), (380, 379, 393, 394), (403, 402, 416, 417), (401, 400, 414, 415), (399, 398, 412, 413), (397, 396, 410, 411), (395, 394, 408, 409), (393, 392, 406, 407), (404, 403, 417, 418), (402, 401, 415, 416), (400, 399, 413, 414), (398, 397, 411, 412), (396, 395, 409, 410), (394, 393, 407, 408), (417, 416, 431, 432), (415, 414, 429, 430), (413, 412, 427, 428), (411, 410, 425, 426), (409, 408, 423, 424), (407, 406, 421, 422), (418, 417, 432, 433), (416, 415, 430, 431), (414, 413, 428, 429), (412, 411, 426, 427), (410, 409, 424, 425), (408, 407, 422, 423), (432, 431, 445, 446), (430, 429, 443, 444), (428, 427, 441, 442), (426, 425, 439, 440), (424, 423, 437, 438), (422, 421, 435, 436), (433, 432, 446, 447), (431, 430, 444, 445), (429, 428, 442, 443), (427, 426, 440, 441), (425, 424, 438, 439), (423, 422, 436, 437), (0, 420, 14), (14, 420, 28), (28, 420, 42), (42, 420, 56), (56, 420, 70), (70, 420, 84), (84, 420, 98), (98, 420, 112), (112, 420, 126), (126, 420, 140), (140, 420, 154), (154, 420, 168), (168, 420, 182), (182, 420, 196), (196, 420, 210), (210, 420, 224), (224, 420, 238), (238, 420, 252), (252, 420, 266), (266, 420, 280), (280, 420, 294), (294, 420, 308), (308, 420, 322), (322, 420, 336), (336, 420, 350), (350, 420, 364), (364, 420, 378), (378, 420, 392), (392, 420, 406), (406, 420, 421), (421, 420, 435), (435, 420, 0), (446, 445, 10, 11), (444, 443, 8, 9), (442, 441, 6, 7), (440, 439, 4, 5), (438, 437, 2, 3), (436, 435, 0, 1), (447, 446, 11, 12), (445, 444, 9, 10), (443, 442, 7, 8), (441, 440, 5, 6), (439, 438, 3, 4), (437, 436, 1, 2), (349, 363, 474, 473), (41, 55, 452, 451), (195, 209, 463, 462), (434, 448, 480, 479), (405, 419, 478, 477), (251, 265, 467, 466), (97, 111, 456, 455), (307, 321, 471, 470), (153, 167, 460, 459), (363, 377, 475, 474), (13, 27, 450, 449), (55, 69, 453, 452), (209, 223, 464, 463), (265, 279, 468, 467), (111, 125, 457, 456), (321, 335, 472, 471), (167, 181, 461, 460), (448, 13, 449, 480), (377, 391, 476, 475), (69, 83, 454, 453), (223, 237, 465, 464), (279, 293, 469, 468), (125, 139, 458, 457), (335, 349, 473, 472), (27, 41, 451, 450), (181, 195, 462, 461), (419, 434, 479, 478), (391, 405, 477, 476), (237, 251, 466, 465), (83, 97, 455, 454), (293, 307, 470, 469), (139, 153, 459, 458), (480, 449, 481, 512), (469, 470, 502, 501), (458, 459, 491, 490), (478, 479, 511, 510), (467, 468, 500, 499), (456, 457, 489, 488), (476, 477, 509, 508), (465, 466, 498, 497), (454, 455, 487, 486), (474, 475, 507, 506), (452, 453, 485, 484), (463, 464, 496, 495), (472, 473, 505, 504), (450, 451, 483, 482), (461, 462, 494, 493), (470, 471, 503, 502), (459, 460, 492, 491), (479, 480, 512, 511), (468, 469, 501, 500), (457, 458, 490, 489), (477, 478, 510, 509), (466, 467, 499, 498), (455, 456, 488, 487), (475, 476, 508, 507), (453, 454, 486, 485), (464, 465, 497, 496), (473, 474, 506, 505), (451, 452, 484, 483), (462, 463, 495, 494), (471, 472, 504, 503), (449, 450, 482, 481), (460, 461, 493, 492), (513, 514, 516, 515), (515, 516, 518, 517), (517, 518, 520, 519), (519, 520, 522, 521), (521, 522, 524, 523), (523, 524, 526, 525), (525, 526, 528, 527), (527, 528, 530, 529), (529, 530, 532, 531), (531, 532, 534, 533), (533, 534, 536, 535), (535, 536, 538, 537), (537, 538, 540, 539), (539, 540, 542, 541), (541, 542, 544, 543), (543, 544, 546, 545), (545, 546, 548, 547), (547, 548, 550, 549), (549, 550, 552, 551), (551, 552, 554, 553), (553, 554, 556, 555), (555, 556, 558, 557), (557, 558, 560, 559), (559, 560, 562, 561), (561, 562, 564, 563), (563, 564, 566, 565), (565, 566, 568, 567), (567, 568, 570, 569), (569, 570, 572, 571), (571, 572, 574, 573), (575, 576, 514, 513), (573, 574, 576, 575), (513, 515, 517, 519, 521, 523, 525, 527, 529, 531, 533, 535, 537, 539, 541, 543, 545, 547, 549, 551, 553, 555, 557, 559, 561, 563, 565, 567, 569, 571, 573, 575), (180, 194, 524, 522), (194, 208, 526, 524), (208, 222, 528, 526), (222, 236, 530, 528), (236, 250, 532, 530), (250, 264, 534, 532), (264, 278, 536, 534), (278, 292, 538, 536), (292, 306, 540, 538), (306, 320, 542, 540), (320, 334, 544, 542), (334, 348, 546, 544), (348, 362, 548, 546), (362, 376, 550, 548), (376, 390, 552, 550), (390, 404, 554, 552), (404, 418, 556, 554), (418, 433, 558, 556), (433, 447, 560, 558), (447, 12, 562, 560), (12, 26, 564, 562), (26, 40, 566, 564), (40, 54, 568, 566), (54, 68, 570, 568), (68, 82, 572, 570), (82, 96, 574, 572), (96, 110, 576, 574), (110, 124, 514, 576), (124, 138, 516, 514), (138, 152, 518, 516), (152, 166, 520, 518), (166, 180, 522, 520)])
me_sphere_048.polygons.foreach_set('use_smooth', [True] * 545)
me_sphere_048.materials.append(mat_pmt)
me_sphere_048.use_remesh_preserve_volume = False
me_sphere_048.use_remesh_preserve_attributes = False
me_sphere_048.use_mirror_vertex_groups = False
me_sphere_048.update()

# ---- objects
ob_cylinder_010 = bpy.data.objects.new('Cylinder.010', me_cylinder_010)
ob_cylinder_011 = bpy.data.objects.new('Cylinder.011', me_cylinder_011)
ob_pmt_029 = bpy.data.objects.new('PMT.029', me_sphere_048)

# ---- transforms, parenting, visibility, modifiers, constraints
ob_cylinder_010.location = (0.0, 0.0, 1.077)
ob_cylinder_010.rotation_euler = (2.384e-07, 0.0, 0.0)
ob_cylinder_010.scale = (0.5116, 0.5116, 0.5116)
ob_cylinder_010.lineart.crease_threshold = 0.0
_m = ob_cylinder_010.modifiers.new('Solidify', 'SOLIDIFY')
_m.thickness = 0.029
_m.nonmanifold_thickness_mode = 'FIXED'
_m.nonmanifold_merge_threshold = 0.0003
ob_cylinder_011.location = (0.0, -0.005933, 2.201)
ob_cylinder_011.rotation_euler = (2.384e-07, 0.0, 0.0)
ob_cylinder_011.scale = (0.6075, 0.6075, 0.006075)
ob_cylinder_011.lineart.crease_threshold = 0.0
ob_pmt_029.location = (0.0, 0.0, 1.716)
ob_pmt_029.rotation_euler = (2.384e-07, 0.0, 0.0)
ob_pmt_029.scale = (0.439, 0.439, 0.2371)
ob_pmt_029.lineart.crease_threshold = 0.0

# ---- collection membership
col_collection_1.objects.link(ob_cylinder_010)
col_collection_1.objects.link(ob_cylinder_011)
col_collection_1.objects.link(ob_pmt_029)

# ---- scene / render settings (as saved in the file)
scene.frame_start = 1; scene.frame_end = 251; scene.frame_set(1)
scene.render.engine = 'CYCLES'
scene.render.resolution_percentage = 50
scene.render.dither_intensity = 0.0
scene.cycles.use_denoising = False
scene.cycles.samples = 10
scene.cycles.sampling_pattern = 'TABULATED_SOBOL'
scene.cycles.light_sampling_threshold = 0.0
scene.cycles.use_adaptive_sampling = False
scene.cycles.use_light_tree = False
scene.cycles.blur_glossy = 0.0
scene.cycles.volume_bounces = 1
scene.cycles.pixel_filter_type = 'GAUSSIAN'
scene.cycles.sample_clamp_indirect = 0.0
scene.view_settings.view_transform = 'Standard'
bpy.context.view_layer.update()

# ---- added for rendering (the .blend has no active camera and no usable light): camera, sun
cam_auto = bpy.data.cameras.new('AutoCamera')
cam_auto.lens = 50.0
cam_auto.sensor_width = 36.0
cam_auto.clip_end = 1000.0
ob_auto_camera = bpy.data.objects.new('AutoCamera', cam_auto)
scene.collection.objects.link(ob_auto_camera)
ob_auto_camera.location = (2.19878, -2.64447, 3.145)
ob_auto_camera.rotation_euler = (1.09748, -7.21219e-08, 0.694738)
scene.camera = ob_auto_camera
light_auto_sun = bpy.data.lights.new('AutoSun', 'SUN')
light_auto_sun.energy = 3.0
light_auto_sun.angle = 0.0523599
ob_auto_sun = bpy.data.objects.new('AutoSun', light_auto_sun)
scene.collection.objects.link(ob_auto_sun)
ob_auto_sun.rotation_euler = (0.872665, 0.174533, 0.523599)
bpy.context.view_layer.update()
